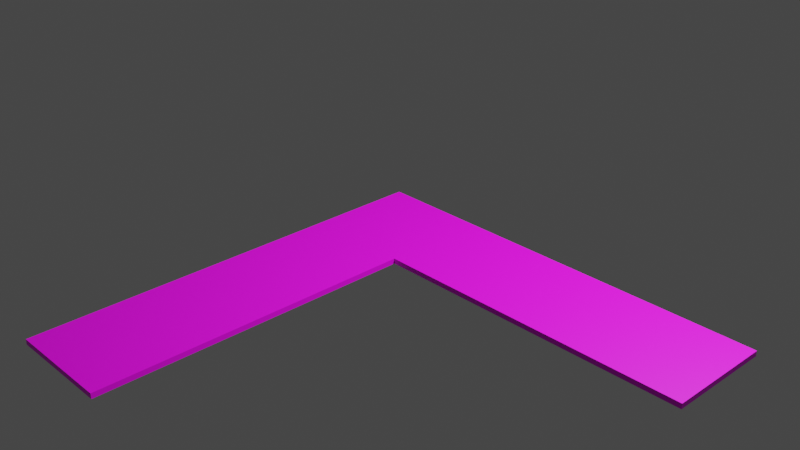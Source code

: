 # Source: Ltable.blend  (saved by Blender 2.92.15; exported with 4.5.12 LTS)
import bpy
from mathutils import Matrix  # noqa: F401  (used for matrix-valued properties, if any)

bpy.ops.wm.read_factory_settings(use_empty=True)
scene = bpy.context.scene
scene.name = 'Scene'

# ---- collections
col_collection = bpy.data.collections.new('Collection'); scene.collection.children.link(col_collection)

# ---- images (referenced by path relative to the original .blend; pixels are not part of the script)
import os
ASSET_DIR = os.environ.get("B2B_ASSET_DIR", "")  # directory of the original .blend (textures are referenced by path, not embedded)
HERE = os.path.dirname(os.path.abspath(__file__))  # packed textures are extracted next to this script under _unpacked/

def load_image(name, relpath, width, height, colorspace="sRGB"):
    """Load a texture the original file referenced (path relative to the .blend, or extracted next to this script)."""
    p = next((c for c in (os.path.join(HERE, relpath), os.path.join(ASSET_DIR, relpath)) if relpath and os.path.exists(c)), "")
    if p:
        img = bpy.data.images.load(p, check_existing=True)
        img.name = name
    else:  # same state as the original file: an image datablock whose file is absent (Cycles renders it pink)
        img = bpy.data.images.new(name, width, height)
        img.source = "FILE"
        img.filepath = "//" + (relpath or name)
    img.colorspace_settings.name = colorspace
    return img
img_maple_jpg = load_image('Maple.jpg', 'Maple.jpg', 1024, 1024, 'sRGB')

# ---- materials (node trees are filled in below, after node groups)
mat_material_002 = bpy.data.materials.new('Material.002')
mat_material_002.use_transparent_shadow = False

# ---- material node trees
mat_material_002.use_nodes = True; mat_material_002.node_tree.nodes.clear()
_N = mat_material_002.node_tree.nodes; _L = mat_material_002.node_tree.links
n0 = _N.new('ShaderNodeBsdfPrincipled'); n0.name = 'Principled BSDF'; n0.location = (10, 300)
n0.distribution = 'GGX'
n0.subsurface_method = 'BURLEY'
n0.inputs[3].default_value = 1.45
n0.inputs[27].default_value = (0.0, 0.0, 0.0, 1.0)
n0.inputs[28].default_value = 1.0
n1 = _N.new('ShaderNodeOutputMaterial'); n1.name = 'Material Output'; n1.location = (300, 300)
n2 = _N.new('ShaderNodeTexImage'); n2.name = 'Image Texture'; n2.location = (-280, 280)
n2.image = img_maple_jpg
_L.new(n0.outputs[0], n1.inputs[0])
_L.new(n2.outputs[0], n0.inputs[0])
n1.is_active_output = True

# ---- world
world_world = bpy.data.worlds.new('World'); scene.world = world_world
world_world.use_nodes = True; world_world.node_tree.nodes.clear()
_N = world_world.node_tree.nodes; _L = world_world.node_tree.links
n0 = _N.new('ShaderNodeOutputWorld'); n0.name = 'World Output'; n0.location = (300, 300)
n1 = _N.new('ShaderNodeBackground'); n1.name = 'Background'; n1.location = (10, 300)
n1.inputs[0].default_value = (0.05088, 0.05088, 0.05088, 1.0)
_L.new(n1.outputs[0], n0.inputs[0])
n0.is_active_output = True
world_world.color = (0.05088, 0.05088, 0.05088)
world_world.use_sun_shadow = False
world_world.sun_shadow_jitter_overblur = 0.0

# ---- cameras
cam_camera = bpy.data.cameras.new('Camera')
cam_camera.clip_end = 100.0
cam_camera.ortho_scale = 7.314
cam_camera_001 = bpy.data.cameras.new('Camera.001')
cam_camera_001.clip_end = 100.0

# ---- lights
light_light = bpy.data.lights.new('Light', 'POINT')
light_light.transmission_factor = 0.0
light_light.energy = 1000.0
light_light.shadow_soft_size = 0.1
light_light.shadow_maximum_resolution = 0.006
light_light.use_absolute_resolution = True
light_light_001 = bpy.data.lights.new('Light.001', 'POINT')
light_light_001.transmission_factor = 0.0
light_light_001.energy = 1000.0
light_light_001.shadow_soft_size = 0.1
light_light_001.shadow_maximum_resolution = 0.006
light_light_001.use_absolute_resolution = True

# ---- meshes
me_table_004 = bpy.data.meshes.new('Table.004')
me_table_004.from_pydata([(0.0, 300.0, 4000.0), (0.0, 300.0, 0.0), (0.0, 250.0, 4000.0), (0.0, 250.0, 0.0), (1000.0, 300.0, 4000.0), (1000.0, 250.0, 4000.0), (1000.0, 300.0, 1000.0), (1000.0, 250.0, 1000.0), (4000.0, 300.0, 1000.0), (4000.0, 250.0, 1000.0), (4000.0, 300.0, 0.0), (4000.0, 250.0, 0.0), (560.0, 250.0, 500.0), (552.0, 250.0, 470.0), (3530.0, 250.0, 448.0), (3500.0, 250.0, 440.0), (448.0, 250.0, 3530.0), (470.0, 250.0, 3552.0), (3470.0, 250.0, 448.0), (3448.0, 250.0, 470.0), (3448.0, 250.0, 530.0), (3470.0, 250.0, 552.0), (530.0, 250.0, 3552.0), (552.0, 250.0, 3530.0), (560.0, 250.0, 3500.0), (552.0, 250.0, 3470.0), (500.0, 250.0, 560.0), (530.0, 250.0, 552.0), (552.0, 250.0, 530.0), (500.0, 250.0, 3560.0), (3500.0, 250.0, 560.0), (3530.0, 250.0, 552.0), (470.0, 250.0, 552.0), (500.0, 250.0, 3440.0), (530.0, 250.0, 3448.0), (470.0, 250.0, 448.0), (448.0, 250.0, 470.0), (440.0, 250.0, 500.0), (448.0, 250.0, 530.0), (3440.0, 250.0, 500.0), (530.0, 250.0, 448.0), (500.0, 250.0, 440.0), (470.0, 250.0, 3448.0), (448.0, 250.0, 3470.0), (440.0, 250.0, 3500.0), (3552.0, 250.0, 530.0), (3560.0, 250.0, 500.0), (3552.0, 250.0, 470.0), (3530.0, 50.0, 552.0), (3552.0, 50.0, 530.0), (3560.0, 50.0, 500.0), (3552.0, 50.0, 470.0), (3530.0, 50.0, 448.0), (3500.0, 50.0, 440.0), (3470.0, 50.0, 448.0), (3448.0, 50.0, 470.0), (3440.0, 50.0, 500.0), (3448.0, 50.0, 530.0), (3470.0, 50.0, 552.0), (3500.0, 50.0, 560.0), (530.0, 50.0, 552.0), (552.0, 50.0, 530.0), (560.0, 50.0, 500.0), (552.0, 50.0, 470.0), (530.0, 50.0, 448.0), (500.0, 50.0, 440.0), (470.0, 50.0, 448.0), (448.0, 50.0, 470.0), (440.0, 50.0, 500.0), (448.0, 50.0, 530.0), (470.0, 50.0, 552.0), (500.0, 50.0, 560.0), (530.0, 50.0, 3552.0), (552.0, 50.0, 3530.0), (560.0, 50.0, 3500.0), (552.0, 50.0, 3470.0), (530.0, 50.0, 3448.0), (500.0, 50.0, 3440.0), (470.0, 50.0, 3448.0), (448.0, 50.0, 3470.0), (440.0, 50.0, 3500.0), (448.0, 50.0, 3530.0), (470.0, 50.0, 3552.0), (500.0, 50.0, 3560.0), (500.0, 50.0, 650.0), (575.0, 0.0, 629.9), (575.0, 50.0, 629.9), (629.9, 0.0, 575.0), (629.9, 50.0, 575.0), (650.0, 0.0, 500.0), (650.0, 50.0, 500.0), (629.9, 0.0, 425.0), (629.9, 50.0, 425.0), (575.0, 0.0, 370.1), (575.0, 50.0, 370.1), (500.0, 0.0, 350.0), (500.0, 50.0, 350.0), (425.0, 0.0, 370.1), (425.0, 50.0, 370.1), (370.1, 0.0, 425.0), (370.1, 50.0, 425.0), (350.0, 0.0, 500.0), (350.0, 50.0, 500.0), (370.1, 0.0, 575.0), (370.1, 50.0, 575.0), (425.0, 0.0, 629.9), (425.0, 50.0, 629.9), (500.0, 0.0, 650.0), (500.0, 0.0, 500.0), (3500.0, 50.0, 650.0), (3575.0, 0.0, 629.9), (3575.0, 50.0, 629.9), (3630.0, 0.0, 575.0), (3630.0, 50.0, 575.0), (3650.0, 0.0, 500.0), (3650.0, 50.0, 500.0), (3630.0, 0.0, 425.0), (3630.0, 50.0, 425.0), (3575.0, 0.0, 370.1), (3575.0, 50.0, 370.1), (3500.0, 0.0, 350.0), (3500.0, 50.0, 350.0), (3425.0, 0.0, 370.1), (3425.0, 50.0, 370.1), (3370.0, 0.0, 425.0), (3370.0, 50.0, 425.0), (3350.0, 0.0, 500.0), (3350.0, 50.0, 500.0), (3370.0, 0.0, 575.0), (3370.0, 50.0, 575.0), (3425.0, 0.0, 629.9), (3425.0, 50.0, 629.9), (3500.0, 0.0, 650.0), (3500.0, 0.0, 500.0), (500.0, 50.0, 3650.0), (575.0, 0.0, 3630.0), (575.0, 50.0, 3630.0), (629.9, 0.0, 3575.0), (629.9, 50.0, 3575.0), (650.0, 0.0, 3500.0), (650.0, 50.0, 3500.0), (629.9, 0.0, 3425.0), (629.9, 50.0, 3425.0), (575.0, 0.0, 3370.0), (575.0, 50.0, 3370.0), (500.0, 0.0, 3350.0), (500.0, 50.0, 3350.0), (425.0, 0.0, 3370.0), (425.0, 50.0, 3370.0), (370.1, 0.0, 3425.0), (370.1, 50.0, 3425.0), (350.0, 0.0, 3500.0), (350.0, 50.0, 3500.0), (370.1, 0.0, 3575.0), (370.1, 50.0, 3575.0), (425.0, 0.0, 3630.0), (425.0, 50.0, 3630.0), (500.0, 0.0, 3650.0), (500.0, 0.0, 3500.0)], [], [(0, 1, 2), (2, 1, 3), (4, 0, 5), (5, 0, 2), (6, 4, 7), (7, 4, 5), (8, 6, 9), (9, 6, 7), (10, 8, 11), (11, 8, 9), (1, 10, 3), (3, 10, 11), (8, 10, 6), (6, 10, 1), (6, 1, 4), (4, 1, 0), (12, 13, 7), (14, 15, 11), (16, 17, 2), (11, 15, 3), (3, 15, 18), (3, 18, 19), (20, 21, 7), (22, 23, 5), (5, 23, 24), (5, 24, 7), (7, 24, 25), (26, 27, 7), (7, 27, 28), (7, 28, 12), (2, 17, 5), (5, 17, 29), (5, 29, 22), (7, 21, 9), (9, 21, 30), (9, 30, 31), (32, 26, 33), (33, 26, 7), (33, 7, 34), (34, 7, 25), (35, 36, 3), (3, 36, 37), (3, 37, 2), (2, 37, 38), (2, 38, 32), (20, 7, 39), (39, 7, 13), (39, 13, 19), (19, 13, 40), (19, 40, 3), (3, 40, 41), (3, 41, 35), (33, 42, 32), (32, 42, 43), (32, 43, 2), (2, 43, 44), (2, 44, 16), (31, 45, 9), (9, 45, 46), (9, 46, 11), (11, 46, 47), (11, 47, 14), (30, 48, 31), (31, 48, 49), (31, 49, 45), (45, 49, 50), (45, 50, 46), (46, 50, 51), (46, 51, 47), (47, 51, 52), (47, 52, 14), (14, 52, 53), (14, 53, 15), (15, 53, 54), (15, 54, 18), (18, 54, 55), (18, 55, 19), (19, 55, 56), (19, 56, 39), (39, 56, 57), (39, 57, 20), (20, 57, 58), (20, 58, 21), (21, 58, 59), (21, 59, 30), (30, 59, 48), (26, 60, 27), (27, 60, 61), (27, 61, 28), (28, 61, 62), (28, 62, 12), (12, 62, 63), (12, 63, 13), (13, 63, 64), (13, 64, 40), (40, 64, 65), (40, 65, 41), (41, 65, 66), (41, 66, 35), (35, 66, 67), (35, 67, 36), (36, 67, 68), (36, 68, 37), (37, 68, 69), (37, 69, 38), (38, 69, 70), (38, 70, 32), (32, 70, 71), (32, 71, 26), (26, 71, 60), (29, 72, 22), (22, 72, 73), (22, 73, 23), (23, 73, 74), (23, 74, 24), (24, 74, 75), (24, 75, 25), (25, 75, 76), (25, 76, 34), (34, 76, 77), (34, 77, 33), (33, 77, 78), (33, 78, 42), (42, 78, 79), (42, 79, 43), (43, 79, 80), (43, 80, 44), (44, 80, 81), (44, 81, 16), (16, 81, 82), (16, 82, 17), (17, 82, 83), (17, 83, 29), (29, 83, 72), (84, 85, 86), (86, 85, 87), (86, 87, 88), (88, 87, 89), (88, 89, 90), (90, 89, 91), (90, 91, 92), (92, 91, 93), (92, 93, 94), (94, 93, 95), (94, 95, 96), (96, 95, 97), (96, 97, 98), (98, 97, 99), (98, 99, 100), (100, 99, 101), (100, 101, 102), (102, 101, 103), (102, 103, 104), (104, 103, 105), (104, 105, 106), (106, 105, 107), (106, 107, 84), (84, 107, 85), (99, 97, 108), (108, 97, 95), (108, 95, 93), (105, 103, 108), (108, 103, 101), (108, 101, 99), (87, 85, 108), (108, 85, 107), (108, 107, 105), (93, 91, 108), (108, 91, 89), (108, 89, 87), (69, 104, 70), (70, 104, 106), (70, 106, 71), (71, 106, 84), (71, 84, 60), (60, 84, 86), (60, 86, 61), (61, 86, 88), (61, 88, 62), (62, 88, 90), (62, 90, 63), (63, 90, 92), (63, 92, 64), (64, 92, 94), (64, 94, 65), (65, 94, 96), (65, 96, 66), (66, 96, 98), (66, 98, 67), (67, 98, 100), (67, 100, 68), (68, 100, 102), (68, 102, 69), (69, 102, 104), (109, 110, 111), (111, 110, 112), (111, 112, 113), (113, 112, 114), (113, 114, 115), (115, 114, 116), (115, 116, 117), (117, 116, 118), (117, 118, 119), (119, 118, 120), (119, 120, 121), (121, 120, 122), (121, 122, 123), (123, 122, 124), (123, 124, 125), (125, 124, 126), (125, 126, 127), (127, 126, 128), (127, 128, 129), (129, 128, 130), (129, 130, 131), (131, 130, 132), (131, 132, 109), (109, 132, 110), (124, 122, 133), (133, 122, 120), (133, 120, 118), (130, 128, 133), (133, 128, 126), (133, 126, 124), (112, 110, 133), (133, 110, 132), (133, 132, 130), (118, 116, 133), (133, 116, 114), (133, 114, 112), (48, 111, 49), (49, 111, 113), (49, 113, 50), (50, 113, 115), (50, 115, 51), (51, 115, 117), (51, 117, 52), (52, 117, 119), (52, 119, 53), (53, 119, 121), (53, 121, 54), (54, 121, 123), (54, 123, 55), (55, 123, 125), (55, 125, 56), (56, 125, 127), (56, 127, 57), (57, 127, 129), (57, 129, 58), (58, 129, 131), (58, 131, 59), (59, 131, 109), (59, 109, 48), (48, 109, 111), (134, 135, 136), (136, 135, 137), (136, 137, 138), (138, 137, 139), (138, 139, 140), (140, 139, 141), (140, 141, 142), (142, 141, 143), (142, 143, 144), (144, 143, 145), (144, 145, 146), (146, 145, 147), (146, 147, 148), (148, 147, 149), (148, 149, 150), (150, 149, 151), (150, 151, 152), (152, 151, 153), (152, 153, 154), (154, 153, 155), (154, 155, 156), (156, 155, 157), (156, 157, 134), (134, 157, 135), (149, 147, 158), (158, 147, 145), (158, 145, 143), (155, 153, 158), (158, 153, 151), (158, 151, 149), (137, 135, 158), (158, 135, 157), (158, 157, 155), (143, 141, 158), (158, 141, 139), (158, 139, 137), (75, 142, 76), (76, 142, 144), (76, 144, 77), (77, 144, 146), (77, 146, 78), (78, 146, 148), (78, 148, 79), (79, 148, 150), (79, 150, 80), (80, 150, 152), (80, 152, 81), (81, 152, 154), (81, 154, 82), (82, 154, 156), (82, 156, 83), (83, 156, 134), (83, 134, 72), (72, 134, 136), (72, 136, 73), (73, 136, 138), (73, 138, 74), (74, 138, 140), (74, 140, 75), (75, 140, 142)])
_uv = me_table_004.uv_layers.new(name='Table_004-mesh-map-0')
_uv.uv.foreach_set('vector', [2.225, 1.854, 2.225, 0.6239, 2.247, 1.854, 2.247, 1.854, 2.225, 0.6239, 2.247, 0.6239, -0.4332, 1.134, -0.4332, 1.557, -0.455, 1.134, -0.455, 1.134, -0.4332, 1.557, -0.455, 1.557, -1.233, 1.134, -1.233, 2.403, -1.255, 1.134, -1.255, 1.134, -1.233, 2.403, -1.255, 2.403, -1.211, 1.133, -1.211, 2.403, -1.233, 1.133, -1.233, 1.133, -1.211, 2.403, -1.233, 2.403, -0.4115, 1.134, -0.4115, 1.557, -0.4332, 1.134, -0.4332, 1.134, -0.4115, 1.557, -0.4332, 1.557, 2.225, 0.6239, 2.225, -0.6064, 2.247, 0.6239, 2.247, 0.6239, 2.225, -0.6064, 2.247, -0.6064, -1.255, -0.1714, -1.255, -0.6064, 0.04982, -0.1714, 0.04982, -0.1714, -1.255, -0.6064, 0.485, -0.6064, 0.04982, -0.1714, 0.485, -0.6064, 0.04982, 1.134, 0.04982, 1.134, 0.485, -0.6064, 0.485, 1.134, 0.7027, 0.8897, 0.6897, 0.8932, 0.9202, 0.6982, 0.6801, -0.4021, 0.6766, -0.3892, 0.4852, -0.6064, 2.021, 0.9385, 2.03, 0.9291, 2.225, 1.133, 0.4852, -0.6064, 0.6766, -0.3892, 0.4852, 1.133, 0.4852, 1.133, 0.6766, -0.3892, 0.6801, -0.3756, 0.4852, 1.133, 0.6801, -0.3756, 0.6897, -0.3662, 0.7158, -0.3662, 0.7253, -0.3756, 0.9202, 0.6982, 2.03, 0.9034, 2.021, 0.8932, 2.225, 0.6982, 2.225, 0.6982, 2.021, 0.8932, 2.008, 0.8897, 2.225, 0.6982, 2.008, 0.8897, 0.9202, 0.6982, 0.9202, 0.6982, 2.008, 0.8897, 1.995, 0.8932, 0.7288, 0.9162, 0.7253, 0.9034, 0.9202, 0.6982, 0.9202, 0.6982, 0.7253, 0.9034, 0.7158, 0.8932, 0.9202, 0.6982, 0.7158, 0.8932, 0.7027, 0.8897, 2.225, 1.133, 2.03, 0.9291, 2.225, 0.6982, 2.225, 0.6982, 2.03, 0.9291, 2.034, 0.9162, 2.225, 0.6982, 2.034, 0.9162, 2.03, 0.9034, 0.9202, 0.6982, 0.7253, -0.3756, 0.9202, -0.6064, 0.9202, -0.6064, 0.7253, -0.3756, 0.7288, -0.3892, 0.9202, -0.6064, 0.7288, -0.3892, 0.7253, -0.4021, 0.7253, 0.9291, 0.7288, 0.9162, 1.982, 0.9162, 1.982, 0.9162, 0.7288, 0.9162, 0.9202, 0.6982, 1.982, 0.9162, 0.9202, 0.6982, 1.985, 0.9034, 1.985, 0.9034, 0.9202, 0.6982, 1.995, 0.8932, 0.6801, 0.9291, 0.6897, 0.9385, 0.4852, 1.133, 0.4852, 1.133, 0.6897, 0.9385, 0.7027, 0.9419, 0.4852, 1.133, 0.7027, 0.9419, 2.225, 1.133, 2.225, 1.133, 0.7027, 0.9419, 0.7158, 0.9385, 2.225, 1.133, 0.7158, 0.9385, 0.7253, 0.9291, 0.7158, -0.3662, 0.9202, 0.6982, 0.7027, -0.3627, 0.7027, -0.3627, 0.9202, 0.6982, 0.6897, 0.8932, 0.7027, -0.3627, 0.6897, 0.8932, 0.6897, -0.3662, 0.6897, -0.3662, 0.6897, 0.8932, 0.6801, 0.9034, 0.6897, -0.3662, 0.6801, 0.9034, 0.4852, 1.133, 0.4852, 1.133, 0.6801, 0.9034, 0.6766, 0.9162, 0.4852, 1.133, 0.6766, 0.9162, 0.6801, 0.9291, 1.982, 0.9162, 1.985, 0.9291, 0.7253, 0.9291, 0.7253, 0.9291, 1.985, 0.9291, 1.995, 0.9385, 0.7253, 0.9291, 1.995, 0.9385, 2.225, 1.133, 2.225, 1.133, 1.995, 0.9385, 2.008, 0.9419, 2.225, 1.133, 2.008, 0.9419, 2.021, 0.9385, 0.7253, -0.4021, 0.7158, -0.4115, 0.9202, -0.6064, 0.9202, -0.6064, 0.7158, -0.4115, 0.7027, -0.4149, 0.9202, -0.6064, 0.7027, -0.4149, 0.4852, -0.6064, 0.4852, -0.6064, 0.7027, -0.4149, 0.6897, -0.4115, 0.4852, -0.6064, 0.6897, -0.4115, 0.6801, -0.4021, -0.1537, 1.221, -0.14, 1.134, -0.14, 1.221, -0.14, 1.221, -0.14, 1.134, -0.1289, 1.134, -0.14, 1.221, -0.1289, 1.134, -0.1289, 1.221, -0.09124, 1.221, -0.09124, 1.134, -0.07927, 1.134, -0.09124, 1.221, -0.07927, 1.134, -0.07927, 1.221, -0.07927, 1.221, -0.07927, 1.134, -0.06602, 1.134, -0.07927, 1.221, -0.06602, 1.134, -0.06602, 1.221, -0.06602, 1.221, -0.06602, 1.134, -0.05448, 1.134, -0.06602, 1.221, -0.05448, 1.134, -0.05448, 1.221, -0.311, 1.134, -0.311, 1.221, -0.3178, 1.221, -0.311, 1.134, -0.3178, 1.221, -0.3178, 1.134, -0.3178, 1.134, -0.3178, 1.221, -0.3298, 1.221, -0.3178, 1.134, -0.3298, 1.221, -0.3298, 1.134, -0.3298, 1.134, -0.3298, 1.221, -0.3426, 1.221, -0.3298, 1.134, -0.3426, 1.221, -0.3426, 1.134, -0.3426, 1.134, -0.3426, 1.221, -0.3546, 1.221, -0.3426, 1.134, -0.3546, 1.221, -0.3546, 1.134, -0.3546, 1.134, -0.3546, 1.221, -0.3614, 1.221, -0.3546, 1.134, -0.3614, 1.221, -0.3614, 1.134, -0.1725, 1.221, -0.1725, 1.134, -0.1656, 1.134, -0.1725, 1.221, -0.1656, 1.134, -0.1656, 1.221, -0.1656, 1.221, -0.1656, 1.134, -0.1537, 1.134, -0.1656, 1.221, -0.1537, 1.134, -0.1537, 1.221, -0.1537, 1.221, -0.1537, 1.134, -0.14, 1.134, -0.2412, 1.221, -0.2277, 1.134, -0.2277, 1.221, -0.2277, 1.221, -0.2277, 1.134, -0.2162, 1.134, -0.2277, 1.221, -0.2162, 1.134, -0.2162, 1.221, -0.1282, 1.221, -0.1282, 1.134, -0.1162, 1.134, -0.1282, 1.221, -0.1162, 1.134, -0.1162, 1.221, -0.1162, 1.221, -0.1162, 1.134, -0.1028, 1.134, -0.1162, 1.221, -0.1028, 1.134, -0.1028, 1.221, -0.1028, 1.221, -0.1028, 1.134, -0.09124, 1.134, -0.1028, 1.221, -0.09124, 1.134, -0.09124, 1.221, -0.361, 1.134, -0.361, 1.221, -0.3678, 1.221, -0.361, 1.134, -0.3678, 1.221, -0.3678, 1.134, -0.3678, 1.134, -0.3678, 1.221, -0.3795, 1.221, -0.3678, 1.134, -0.3795, 1.221, -0.3795, 1.134, -0.3795, 1.134, -0.3795, 1.221, -0.393, 1.221, -0.3795, 1.134, -0.393, 1.221, -0.393, 1.134, -0.393, 1.134, -0.393, 1.221, -0.4047, 1.221, -0.393, 1.134, -0.4047, 1.221, -0.4047, 1.134, -0.4047, 1.134, -0.4047, 1.221, -0.4115, 1.221, -0.4047, 1.134, -0.4115, 1.221, -0.4115, 1.134, -0.2602, 1.221, -0.2602, 1.134, -0.2531, 1.134, -0.2602, 1.221, -0.2531, 1.134, -0.2531, 1.221, -0.2531, 1.221, -0.2531, 1.134, -0.2412, 1.134, -0.2531, 1.221, -0.2412, 1.134, -0.2412, 1.221, -0.2412, 1.221, -0.2412, 1.134, -0.2277, 1.134, -0.1973, 1.221, -0.1838, 1.134, -0.1838, 1.221, -0.1838, 1.221, -0.1838, 1.134, -0.1722, 1.134, -0.1838, 1.221, -0.1722, 1.134, -0.1722, 1.221, -0.05448, 1.221, -0.05448, 1.134, -0.04251, 1.134, -0.05448, 1.221, -0.04251, 1.134, -0.04251, 1.221, -0.04251, 1.221, -0.04251, 1.134, -0.02883, 1.134, -0.04251, 1.221, -0.02883, 1.134, -0.02883, 1.221, -0.02883, 1.221, -0.02883, 1.134, -0.01772, 1.134, -0.02883, 1.221, -0.01772, 1.134, -0.01772, 1.221, -0.2605, 1.134, -0.2605, 1.221, -0.2674, 1.221, -0.2605, 1.134, -0.2674, 1.221, -0.2674, 1.134, -0.2674, 1.134, -0.2674, 1.221, -0.2793, 1.221, -0.2674, 1.134, -0.2793, 1.221, -0.2793, 1.134, -0.2793, 1.134, -0.2793, 1.221, -0.2921, 1.221, -0.2793, 1.134, -0.2921, 1.221, -0.2921, 1.134, -0.2921, 1.134, -0.2921, 1.221, -0.3041, 1.221, -0.2921, 1.134, -0.3041, 1.221, -0.3041, 1.134, -0.3041, 1.134, -0.3041, 1.221, -0.311, 1.221, -0.3041, 1.134, -0.311, 1.221, -0.311, 1.134, -0.2163, 1.221, -0.2163, 1.134, -0.2092, 1.134, -0.2163, 1.221, -0.2092, 1.134, -0.2092, 1.221, -0.2092, 1.221, -0.2092, 1.134, -0.1973, 1.134, -0.2092, 1.221, -0.1973, 1.134, -0.1973, 1.221, -0.1973, 1.221, -0.1973, 1.134, -0.1838, 1.134, 0.09117, 1.196, 0.06942, 1.162, 0.09117, 1.162, 0.09117, 1.162, 0.06942, 1.162, 0.06942, 1.134, 0.09117, 1.162, 0.06942, 1.134, 0.09117, 1.134, 0.1564, 1.226, 0.1347, 1.226, 0.1347, 1.196, 0.1564, 1.226, 0.1347, 1.196, 0.1564, 1.196, 0.1564, 1.196, 0.1347, 1.196, 0.1347, 1.162, 0.1564, 1.196, 0.1347, 1.162, 0.1564, 1.162, 0.1564, 1.162, 0.1347, 1.162, 0.1347, 1.134, 0.1564, 1.162, 0.1347, 1.134, 0.1564, 1.134, 0.02592, 1.134, 0.04767, 1.134, 0.04767, 1.15, 0.02592, 1.134, 0.04767, 1.15, 0.02592, 1.15, 0.02592, 1.15, 0.04767, 1.15, 0.04767, 1.18, 0.02592, 1.15, 0.04767, 1.18, 0.02592, 1.18, 0.02592, 1.18, 0.04767, 1.18, 0.04767, 1.214, 0.02592, 1.18, 0.04767, 1.214, 0.02592, 1.214, 0.02592, 1.214, 0.04767, 1.214, 0.04767, 1.243, 0.02592, 1.214, 0.04767, 1.243, 0.02592, 1.243, 0.02592, 1.243, 0.04767, 1.243, 0.04767, 1.26, 0.02592, 1.243, 0.04767, 1.26, 0.02592, 1.26, 0.09117, 1.244, 0.06942, 1.244, 0.06942, 1.226, 0.09117, 1.244, 0.06942, 1.226, 0.09117, 1.226, 0.09117, 1.226, 0.06942, 1.226, 0.06942, 1.196, 0.09117, 1.226, 0.06942, 1.196, 0.09117, 1.196, 0.09117, 1.196, 0.06942, 1.196, 0.06942, 1.162, -0.455, 1.18, -0.455, 1.214, -0.5181, 1.197, -0.5181, 1.197, -0.455, 1.214, -0.4719, 1.243, -0.5181, 1.197, -0.4719, 1.243, -0.5012, 1.26, -0.5349, 1.134, -0.5012, 1.134, -0.5181, 1.197, -0.5181, 1.197, -0.5012, 1.134, -0.4719, 1.15, -0.5181, 1.197, -0.4719, 1.15, -0.455, 1.18, -0.5811, 1.214, -0.5811, 1.18, -0.5181, 1.197, -0.5181, 1.197, -0.5811, 1.18, -0.5642, 1.15, -0.5181, 1.197, -0.5642, 1.15, -0.5349, 1.134, -0.5012, 1.26, -0.5349, 1.26, -0.5181, 1.197, -0.5181, 1.197, -0.5349, 1.26, -0.5642, 1.243, -0.5181, 1.197, -0.5642, 1.243, -0.5811, 1.214, -0.6508, 1.171, -0.6608, 1.134, -0.6373, 1.171, -0.6373, 1.171, -0.6608, 1.134, -0.6271, 1.134, -0.6373, 1.171, -0.6271, 1.134, -0.6256, 1.178, -0.6256, 1.178, -0.6271, 1.134, -0.5978, 1.15, -0.6256, 1.178, -0.5978, 1.15, -0.6187, 1.19, -0.6187, 1.19, -0.5978, 1.15, -0.5809, 1.18, -0.6187, 1.19, -0.5809, 1.18, -0.6187, 1.203, -0.6187, 1.203, -0.5809, 1.18, -0.5809, 1.214, -0.6187, 1.203, -0.5809, 1.214, -0.6256, 1.215, -0.6256, 1.215, -0.5809, 1.214, -0.5978, 1.243, -0.6256, 1.215, -0.5978, 1.243, -0.6373, 1.222, -0.6373, 1.222, -0.5978, 1.243, -0.6271, 1.26, -0.6373, 1.222, -0.6271, 1.26, -0.6508, 1.222, -0.6508, 1.222, -0.6271, 1.26, -0.6608, 1.26, -0.6508, 1.222, -0.6608, 1.26, -0.6623, 1.215, -0.6623, 1.215, -0.6608, 1.26, -0.6901, 1.243, -0.6623, 1.215, -0.6901, 1.243, -0.6692, 1.203, -0.6692, 1.203, -0.6901, 1.243, -0.707, 1.214, -0.6692, 1.203, -0.707, 1.214, -0.6692, 1.19, -0.6692, 1.19, -0.707, 1.214, -0.707, 1.18, -0.6692, 1.19, -0.707, 1.18, -0.6623, 1.178, -0.6623, 1.178, -0.707, 1.18, -0.6901, 1.15, -0.6623, 1.178, -0.6901, 1.15, -0.6508, 1.171, -0.6508, 1.171, -0.6901, 1.15, -0.6608, 1.134, 0.06942, 1.196, 0.04767, 1.162, 0.06942, 1.162, 0.06942, 1.162, 0.04767, 1.162, 0.04767, 1.133, 0.06942, 1.162, 0.04767, 1.133, 0.06942, 1.133, 0.1782, 1.226, 0.1564, 1.226, 0.1564, 1.196, 0.1782, 1.226, 0.1564, 1.196, 0.1782, 1.196, 0.1782, 1.196, 0.1564, 1.196, 0.1564, 1.162, 0.1782, 1.196, 0.1564, 1.162, 0.1782, 1.162, 0.1782, 1.162, 0.1564, 1.162, 0.1564, 1.134, 0.1782, 1.162, 0.1564, 1.134, 0.1782, 1.134, -0.01757, 1.133, 0.004176, 1.133, 0.004176, 1.15, -0.01757, 1.133, 0.004176, 1.15, -0.01757, 1.15, -0.01757, 1.15, 0.004176, 1.15, 0.004176, 1.18, -0.01757, 1.15, 0.004176, 1.18, -0.01757, 1.18, -0.01757, 1.18, 0.004176, 1.18, 0.004176, 1.213, -0.01757, 1.18, 0.004176, 1.213, -0.01757, 1.213, -0.01757, 1.213, 0.004176, 1.213, 0.004176, 1.243, -0.01757, 1.213, 0.004176, 1.243, -0.01757, 1.243, -0.01757, 1.243, 0.004176, 1.243, 0.004176, 1.259, -0.01757, 1.243, 0.004176, 1.259, -0.01757, 1.259, 0.06942, 1.244, 0.04767, 1.244, 0.04767, 1.226, 0.06942, 1.244, 0.04767, 1.226, 0.06942, 1.226, 0.06942, 1.226, 0.04767, 1.226, 0.04767, 1.196, 0.06942, 1.226, 0.04767, 1.196, 0.06942, 1.196, 0.06942, 1.196, 0.04767, 1.196, 0.04767, 1.162, -1.068, 1.243, -1.085, 1.213, -1.022, 1.197, -1.022, 1.197, -1.085, 1.213, -1.085, 1.18, -1.022, 1.197, -1.085, 1.18, -1.068, 1.15, -0.9761, 1.243, -1.005, 1.259, -1.022, 1.197, -1.022, 1.197, -1.005, 1.259, -1.039, 1.259, -1.022, 1.197, -1.039, 1.259, -1.068, 1.243, -0.9761, 1.15, -0.959, 1.18, -1.022, 1.197, -1.022, 1.197, -0.959, 1.18, -0.959, 1.213, -1.022, 1.197, -0.959, 1.213, -0.9761, 1.243, -1.068, 1.15, -1.039, 1.133, -1.022, 1.197, -1.022, 1.197, -1.039, 1.133, -1.005, 1.133, -1.022, 1.197, -1.005, 1.133, -0.9761, 1.15, -1.13, 1.215, -1.102, 1.243, -1.142, 1.221, -1.142, 1.221, -1.102, 1.243, -1.131, 1.259, -1.142, 1.221, -1.131, 1.259, -1.155, 1.221, -1.155, 1.221, -1.131, 1.259, -1.165, 1.259, -1.155, 1.221, -1.165, 1.259, -1.167, 1.215, -1.167, 1.215, -1.165, 1.259, -1.194, 1.243, -1.167, 1.215, -1.194, 1.243, -1.173, 1.203, -1.173, 1.203, -1.194, 1.243, -1.211, 1.213, -1.173, 1.203, -1.211, 1.213, -1.173, 1.19, -1.173, 1.19, -1.211, 1.213, -1.211, 1.18, -1.173, 1.19, -1.211, 1.18, -1.167, 1.178, -1.167, 1.178, -1.211, 1.18, -1.194, 1.15, -1.167, 1.178, -1.194, 1.15, -1.155, 1.171, -1.155, 1.171, -1.194, 1.15, -1.165, 1.133, -1.155, 1.171, -1.165, 1.133, -1.142, 1.171, -1.142, 1.171, -1.165, 1.133, -1.131, 1.133, -1.142, 1.171, -1.131, 1.133, -1.13, 1.178, -1.13, 1.178, -1.131, 1.133, -1.102, 1.15, -1.13, 1.178, -1.102, 1.15, -1.123, 1.19, -1.123, 1.19, -1.102, 1.15, -1.085, 1.18, -1.123, 1.19, -1.085, 1.18, -1.123, 1.203, -1.123, 1.203, -1.085, 1.18, -1.085, 1.213, -1.123, 1.203, -1.085, 1.213, -1.13, 1.215, -1.13, 1.215, -1.085, 1.213, -1.102, 1.243, 0.1129, 1.196, 0.09117, 1.162, 0.1129, 1.162, 0.1129, 1.162, 0.09117, 1.162, 0.09117, 1.134, 0.1129, 1.162, 0.09117, 1.134, 0.1129, 1.134, 0.1347, 1.226, 0.1129, 1.226, 0.1129, 1.196, 0.1347, 1.226, 0.1129, 1.196, 0.1347, 1.196, 0.1347, 1.196, 0.1129, 1.196, 0.1129, 1.162, 0.1347, 1.196, 0.1129, 1.162, 0.1347, 1.162, 0.1347, 1.162, 0.1129, 1.162, 0.1129, 1.133, 0.1347, 1.162, 0.1129, 1.133, 0.1347, 1.133, 0.004176, 1.134, 0.02592, 1.134, 0.02592, 1.151, 0.004176, 1.134, 0.02592, 1.151, 0.004176, 1.151, 0.004176, 1.151, 0.02592, 1.151, 0.02592, 1.18, 0.004176, 1.151, 0.02592, 1.18, 0.004176, 1.18, 0.004176, 1.18, 0.02592, 1.18, 0.02592, 1.214, 0.004176, 1.18, 0.02592, 1.214, 0.004176, 1.214, 0.004176, 1.214, 0.02592, 1.214, 0.02592, 1.243, 0.004176, 1.214, 0.02592, 1.243, 0.004176, 1.243, 0.004176, 1.243, 0.02592, 1.243, 0.02592, 1.26, 0.004176, 1.243, 0.02592, 1.26, 0.004176, 1.26, 0.1129, 1.244, 0.09117, 1.244, 0.09117, 1.226, 0.1129, 1.244, 0.09117, 1.226, 0.1129, 1.226, 0.1129, 1.226, 0.09117, 1.226, 0.09117, 1.196, 0.1129, 1.226, 0.09117, 1.196, 0.1129, 1.196, 0.1129, 1.196, 0.09117, 1.196, 0.09117, 1.162, -0.7076, 1.18, -0.7076, 1.213, -0.7701, 1.197, -0.7701, 1.197, -0.7076, 1.213, -0.7239, 1.243, -0.7701, 1.197, -0.7239, 1.243, -0.7538, 1.259, -0.7872, 1.133, -0.7538, 1.133, -0.7701, 1.197, -0.7701, 1.197, -0.7538, 1.133, -0.7239, 1.15, -0.7701, 1.197, -0.7239, 1.15, -0.7076, 1.18, -0.8333, 1.213, -0.8333, 1.18, -0.7701, 1.197, -0.7701, 1.197, -0.8333, 1.18, -0.8162, 1.15, -0.7701, 1.197, -0.8162, 1.15, -0.7872, 1.133, -0.7538, 1.259, -0.7872, 1.259, -0.7701, 1.197, -0.7701, 1.197, -0.7872, 1.259, -0.8162, 1.243, -0.7701, 1.197, -0.8162, 1.243, -0.8333, 1.213, -0.8773, 1.215, -0.85, 1.243, -0.8893, 1.221, -0.8893, 1.221, -0.85, 1.243, -0.8791, 1.259, -0.8893, 1.221, -0.8791, 1.259, -0.9026, 1.221, -0.9026, 1.221, -0.8791, 1.259, -0.9128, 1.259, -0.9026, 1.221, -0.9128, 1.259, -0.9145, 1.215, -0.9145, 1.215, -0.9128, 1.259, -0.9419, 1.243, -0.9145, 1.215, -0.9419, 1.243, -0.9214, 1.203, -0.9214, 1.203, -0.9419, 1.243, -0.959, 1.213, -0.9214, 1.203, -0.959, 1.213, -0.9214, 1.19, -0.9214, 1.19, -0.959, 1.213, -0.959, 1.18, -0.9214, 1.19, -0.959, 1.18, -0.9145, 1.178, -0.9145, 1.178, -0.959, 1.18, -0.9419, 1.15, -0.9145, 1.178, -0.9419, 1.15, -0.9026, 1.171, -0.9026, 1.171, -0.9419, 1.15, -0.9128, 1.133, -0.9026, 1.171, -0.9128, 1.133, -0.8893, 1.171, -0.8893, 1.171, -0.9128, 1.133, -0.8791, 1.133, -0.8893, 1.171, -0.8791, 1.133, -0.8773, 1.178, -0.8773, 1.178, -0.8791, 1.133, -0.85, 1.15, -0.8773, 1.178, -0.85, 1.15, -0.8709, 1.19, -0.8709, 1.19, -0.85, 1.15, -0.8329, 1.18, -0.8709, 1.19, -0.8329, 1.18, -0.8709, 1.203, -0.8709, 1.203, -0.8329, 1.18, -0.8329, 1.213, -0.8709, 1.203, -0.8329, 1.213, -0.8773, 1.215, -0.8773, 1.215, -0.8329, 1.213, -0.85, 1.243])
me_table_004.materials.append(mat_material_002)
me_table_004.use_remesh_fix_poles = True
me_table_004.use_remesh_preserve_attributes = False
me_table_004.use_mirror_vertex_groups = False
me_table_004.update()

# ---- objects
ob_light = bpy.data.objects.new('Light', light_light)
ob_camera = bpy.data.objects.new('Camera', cam_camera)
ob_table = bpy.data.objects.new('Table', me_table_004)
ob_camera_001 = bpy.data.objects.new('Camera.001', cam_camera_001)
ob_light_001 = bpy.data.objects.new('Light.001', light_light_001)

# ---- transforms, parenting, visibility, modifiers, constraints
ob_light.location = (4.076, 1.005, 5.904)
ob_light.rotation_euler = (0.6503, 0.05522, 1.866)
ob_light.lock_rotations_4d = False
ob_light.empty_display_type = 'ARROWS'
ob_light.color = (0.0, 0.0, 0.0, 0.0)
ob_light.lineart.crease_threshold = 0.0
ob_camera.location = (7.359, -6.926, 4.958)
ob_camera.rotation_euler = (1.109, 0.0, 0.8149)
ob_camera.lock_rotations_4d = False
ob_camera.empty_display_type = 'ARROWS'
ob_camera.color = (0.0, 0.0, 0.0, 0.0)
ob_camera.display_type = 'WIRE'
ob_camera.lineart.crease_threshold = 0.0
ob_table.location = (0.0, 0.0, 0.0)
ob_table.rotation_euler = (1.571, -0.0, 0.0)
ob_table.scale = (0.001, 0.001, 0.001)
ob_table.lineart.crease_threshold = 0.0
ob_camera_001.location = (7.359, -6.926, 4.958)
ob_camera_001.rotation_euler = (1.109, 4.011e-09, 0.8149)
ob_camera_001.lineart.crease_threshold = 0.0
ob_light_001.location = (4.076, 1.005, 5.904)
ob_light_001.rotation_euler = (0.6503, 0.05522, 1.866)
ob_light_001.lineart.crease_threshold = 0.0

# ---- collection membership
col_collection.objects.link(ob_light)
col_collection.objects.link(ob_camera)
col_collection.objects.link(ob_table)
col_collection.objects.link(ob_camera_001)
col_collection.objects.link(ob_light_001)

# ---- scene / render settings (as saved in the file)
scene.camera = ob_camera
scene.frame_start = 1; scene.frame_end = 250; scene.frame_set(1)
scene.render.engine = 'BLENDER_EEVEE_NEXT'
scene.cycles.use_denoising = False
scene.cycles.samples = 128
scene.cycles.sampling_pattern = 'TABULATED_SOBOL'
scene.cycles.use_adaptive_sampling = False
scene.cycles.use_light_tree = False
scene.view_settings.view_transform = 'Filmic'
bpy.context.view_layer.update()
